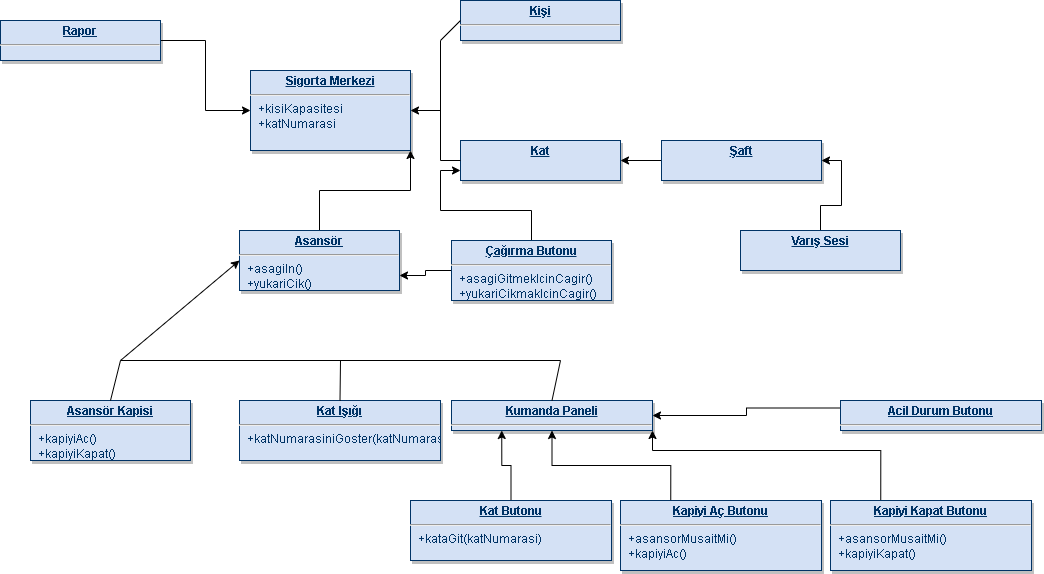

The diagram above was exported from draw.io. Its source (the exported page's mxGraphModel, read from the mxfile embedded in the PNG):
<mxGraphModel dx="212" dy="491" grid="1" gridSize="10" guides="1" tooltips="1" connect="1" arrows="1" fold="1" page="1" pageScale="1" pageWidth="826" pageHeight="1169" background="none" math="0" shadow="0">
  <root>
    <mxCell id="0" />
    <mxCell id="1" parent="0" />
    <mxCell id="30" value="&lt;p style=&quot;margin: 0px; margin-top: 4px; text-align: center; text-decoration: underline;&quot;&gt;&lt;strong&gt;Sigorta Merkezi&lt;/strong&gt;&lt;/p&gt;&lt;hr&gt;&lt;p style=&quot;margin: 0px; margin-left: 8px;&quot;&gt;+kisiKapasitesi&lt;/p&gt;&lt;p style=&quot;margin: 0px; margin-left: 8px;&quot;&gt;+katNumarasi&lt;/p&gt;&lt;p style=&quot;margin: 0px; margin-left: 8px;&quot;&gt;&lt;br&gt;&lt;/p&gt;&lt;p style=&quot;margin: 0px; margin-left: 8px;&quot;&gt;&lt;br&gt;&lt;/p&gt;" style="verticalAlign=top;align=left;overflow=fill;fontSize=12;fontFamily=Helvetica;html=1;strokeColor=#003366;shadow=1;fillColor=#D4E1F5;fontColor=#003366" parent="1" vertex="1">
      <mxGeometry x="1250" y="270" width="160" height="80" as="geometry" />
    </mxCell>
    <mxCell id="GloUtNIkMUxNc8c8_0Du-114" value="&lt;p style=&quot;margin: 0px; margin-top: 4px; text-align: center; text-decoration: underline;&quot;&gt;&lt;strong&gt;Kişi&lt;/strong&gt;&lt;/p&gt;&lt;hr&gt;&lt;p style=&quot;margin: 0px; margin-left: 8px;&quot;&gt;&lt;br&gt;&lt;/p&gt;" style="verticalAlign=top;align=left;overflow=fill;fontSize=12;fontFamily=Helvetica;html=1;strokeColor=#003366;shadow=1;fillColor=#D4E1F5;fontColor=#003366" vertex="1" parent="1">
      <mxGeometry x="1460" y="200" width="160" height="40" as="geometry" />
    </mxCell>
    <mxCell id="GloUtNIkMUxNc8c8_0Du-115" value="&lt;p style=&quot;margin: 0px; margin-top: 4px; text-align: center; text-decoration: underline;&quot;&gt;&lt;b&gt;Kat&lt;/b&gt;&lt;/p&gt;" style="verticalAlign=top;align=left;overflow=fill;fontSize=12;fontFamily=Helvetica;html=1;strokeColor=#003366;shadow=1;fillColor=#D4E1F5;fontColor=#003366" vertex="1" parent="1">
      <mxGeometry x="1460" y="340" width="160" height="40" as="geometry" />
    </mxCell>
    <mxCell id="GloUtNIkMUxNc8c8_0Du-141" style="edgeStyle=orthogonalEdgeStyle;rounded=0;orthogonalLoop=1;jettySize=auto;html=1;entryX=1;entryY=0.5;entryDx=0;entryDy=0;" edge="1" parent="1" source="GloUtNIkMUxNc8c8_0Du-116" target="GloUtNIkMUxNc8c8_0Du-115">
      <mxGeometry relative="1" as="geometry" />
    </mxCell>
    <mxCell id="GloUtNIkMUxNc8c8_0Du-116" value="&lt;p style=&quot;margin: 0px; margin-top: 4px; text-align: center; text-decoration: underline;&quot;&gt;&lt;b&gt;Şaft&lt;/b&gt;&lt;/p&gt;" style="verticalAlign=top;align=left;overflow=fill;fontSize=12;fontFamily=Helvetica;html=1;strokeColor=#003366;shadow=1;fillColor=#D4E1F5;fontColor=#003366" vertex="1" parent="1">
      <mxGeometry x="1661" y="340" width="160" height="40" as="geometry" />
    </mxCell>
    <mxCell id="GloUtNIkMUxNc8c8_0Du-140" style="edgeStyle=orthogonalEdgeStyle;rounded=0;orthogonalLoop=1;jettySize=auto;html=1;entryX=1;entryY=1;entryDx=0;entryDy=0;" edge="1" parent="1" source="GloUtNIkMUxNc8c8_0Du-117" target="30">
      <mxGeometry relative="1" as="geometry" />
    </mxCell>
    <mxCell id="GloUtNIkMUxNc8c8_0Du-117" value="&lt;p style=&quot;margin: 0px; margin-top: 4px; text-align: center; text-decoration: underline;&quot;&gt;&lt;strong&gt;Asansör&lt;/strong&gt;&lt;/p&gt;&lt;hr&gt;&lt;p style=&quot;margin: 0px; margin-left: 8px;&quot;&gt;+asagiIn()&lt;/p&gt;&lt;p style=&quot;margin: 0px; margin-left: 8px;&quot;&gt;+yukariCik()&lt;/p&gt;" style="verticalAlign=top;align=left;overflow=fill;fontSize=12;fontFamily=Helvetica;html=1;strokeColor=#003366;shadow=1;fillColor=#D4E1F5;fontColor=#003366" vertex="1" parent="1">
      <mxGeometry x="1239" y="430" width="160" height="60" as="geometry" />
    </mxCell>
    <mxCell id="GloUtNIkMUxNc8c8_0Du-118" value="&lt;p style=&quot;margin: 0px; margin-top: 4px; text-align: center; text-decoration: underline;&quot;&gt;&lt;strong&gt;Asansör Kapisi&lt;/strong&gt;&lt;/p&gt;&lt;hr&gt;&lt;p style=&quot;margin: 0px; margin-left: 8px;&quot;&gt;+kapiyiAc()&lt;/p&gt;&lt;p style=&quot;margin: 0px; margin-left: 8px;&quot;&gt;+kapiyiKapat()&lt;/p&gt;" style="verticalAlign=top;align=left;overflow=fill;fontSize=12;fontFamily=Helvetica;html=1;strokeColor=#003366;shadow=1;fillColor=#D4E1F5;fontColor=#003366" vertex="1" parent="1">
      <mxGeometry x="1030" y="600" width="160" height="60" as="geometry" />
    </mxCell>
    <mxCell id="GloUtNIkMUxNc8c8_0Du-119" value="&lt;p style=&quot;margin: 0px; margin-top: 4px; text-align: center; text-decoration: underline;&quot;&gt;&lt;strong&gt;Kat Işığı&lt;/strong&gt;&lt;/p&gt;&lt;hr&gt;&lt;p style=&quot;margin: 0px; margin-left: 8px;&quot;&gt;+katNumarasiniGoster(katNumarasi)&lt;br&gt;&lt;/p&gt;" style="verticalAlign=top;align=left;overflow=fill;fontSize=12;fontFamily=Helvetica;html=1;strokeColor=#003366;shadow=1;fillColor=#D4E1F5;fontColor=#003366" vertex="1" parent="1">
      <mxGeometry x="1239" y="600" width="201" height="60" as="geometry" />
    </mxCell>
    <mxCell id="GloUtNIkMUxNc8c8_0Du-120" value="&lt;p style=&quot;margin: 0px; margin-top: 4px; text-align: center; text-decoration: underline;&quot;&gt;&lt;b&gt;Kumanda Paneli&lt;/b&gt;&lt;/p&gt;&lt;hr&gt;&lt;p style=&quot;margin: 0px; margin-left: 8px;&quot;&gt;&lt;br&gt;&lt;/p&gt;" style="verticalAlign=top;align=left;overflow=fill;fontSize=12;fontFamily=Helvetica;html=1;strokeColor=#003366;shadow=1;fillColor=#D4E1F5;fontColor=#003366" vertex="1" parent="1">
      <mxGeometry x="1451" y="600" width="201" height="30" as="geometry" />
    </mxCell>
    <mxCell id="GloUtNIkMUxNc8c8_0Du-151" style="edgeStyle=orthogonalEdgeStyle;rounded=0;orthogonalLoop=1;jettySize=auto;html=1;entryX=0.25;entryY=1;entryDx=0;entryDy=0;" edge="1" parent="1" source="GloUtNIkMUxNc8c8_0Du-122" target="GloUtNIkMUxNc8c8_0Du-120">
      <mxGeometry relative="1" as="geometry" />
    </mxCell>
    <mxCell id="GloUtNIkMUxNc8c8_0Du-122" value="&lt;p style=&quot;margin: 0px; margin-top: 4px; text-align: center; text-decoration: underline;&quot;&gt;&lt;strong&gt;Kat Butonu&lt;/strong&gt;&lt;/p&gt;&lt;hr&gt;&lt;p style=&quot;margin: 0px; margin-left: 8px;&quot;&gt;+kataGit(katNumarasi)&lt;br&gt;&lt;/p&gt;" style="verticalAlign=top;align=left;overflow=fill;fontSize=12;fontFamily=Helvetica;html=1;strokeColor=#003366;shadow=1;fillColor=#D4E1F5;fontColor=#003366" vertex="1" parent="1">
      <mxGeometry x="1410" y="700" width="201" height="60" as="geometry" />
    </mxCell>
    <mxCell id="GloUtNIkMUxNc8c8_0Du-152" style="edgeStyle=orthogonalEdgeStyle;rounded=0;orthogonalLoop=1;jettySize=auto;html=1;exitX=0.25;exitY=0;exitDx=0;exitDy=0;entryX=0.5;entryY=1;entryDx=0;entryDy=0;" edge="1" parent="1" source="GloUtNIkMUxNc8c8_0Du-123" target="GloUtNIkMUxNc8c8_0Du-120">
      <mxGeometry relative="1" as="geometry" />
    </mxCell>
    <mxCell id="GloUtNIkMUxNc8c8_0Du-123" value="&lt;p style=&quot;margin: 0px; margin-top: 4px; text-align: center; text-decoration: underline;&quot;&gt;&lt;strong&gt;Kapiyi Aç Butonu&lt;/strong&gt;&lt;/p&gt;&lt;hr&gt;&lt;p style=&quot;margin: 0px; margin-left: 8px;&quot;&gt;+asansorMusaitMi()&lt;br&gt;&lt;/p&gt;&lt;p style=&quot;margin: 0px; margin-left: 8px;&quot;&gt;+kapiyiAc()&lt;/p&gt;" style="verticalAlign=top;align=left;overflow=fill;fontSize=12;fontFamily=Helvetica;html=1;strokeColor=#003366;shadow=1;fillColor=#D4E1F5;fontColor=#003366" vertex="1" parent="1">
      <mxGeometry x="1620" y="700" width="201" height="70" as="geometry" />
    </mxCell>
    <mxCell id="GloUtNIkMUxNc8c8_0Du-153" style="edgeStyle=orthogonalEdgeStyle;rounded=0;orthogonalLoop=1;jettySize=auto;html=1;exitX=0.25;exitY=0;exitDx=0;exitDy=0;entryX=1;entryY=1;entryDx=0;entryDy=0;" edge="1" parent="1" source="GloUtNIkMUxNc8c8_0Du-124" target="GloUtNIkMUxNc8c8_0Du-120">
      <mxGeometry relative="1" as="geometry">
        <Array as="points">
          <mxPoint x="1880" y="650" />
          <mxPoint x="1652" y="650" />
        </Array>
      </mxGeometry>
    </mxCell>
    <mxCell id="GloUtNIkMUxNc8c8_0Du-124" value="&lt;p style=&quot;margin: 0px; margin-top: 4px; text-align: center; text-decoration: underline;&quot;&gt;&lt;strong&gt;Kapiyi Kapat Butonu&lt;/strong&gt;&lt;/p&gt;&lt;hr&gt;&lt;p style=&quot;margin: 0px; margin-left: 8px;&quot;&gt;+asansorMusaitMi()&lt;br&gt;&lt;/p&gt;&lt;p style=&quot;margin: 0px; margin-left: 8px;&quot;&gt;+kapiyiKapat()&lt;/p&gt;" style="verticalAlign=top;align=left;overflow=fill;fontSize=12;fontFamily=Helvetica;html=1;strokeColor=#003366;shadow=1;fillColor=#D4E1F5;fontColor=#003366" vertex="1" parent="1">
      <mxGeometry x="1830" y="700" width="201" height="70" as="geometry" />
    </mxCell>
    <mxCell id="GloUtNIkMUxNc8c8_0Du-154" style="edgeStyle=orthogonalEdgeStyle;rounded=0;orthogonalLoop=1;jettySize=auto;html=1;exitX=0;exitY=0.25;exitDx=0;exitDy=0;entryX=1;entryY=0.5;entryDx=0;entryDy=0;" edge="1" parent="1" source="GloUtNIkMUxNc8c8_0Du-125" target="GloUtNIkMUxNc8c8_0Du-120">
      <mxGeometry relative="1" as="geometry" />
    </mxCell>
    <mxCell id="GloUtNIkMUxNc8c8_0Du-125" value="&lt;p style=&quot;margin: 0px; margin-top: 4px; text-align: center; text-decoration: underline;&quot;&gt;&lt;b&gt;Acil Durum Butonu&lt;/b&gt;&lt;/p&gt;&lt;hr&gt;&lt;p style=&quot;margin: 0px; margin-left: 8px;&quot;&gt;&lt;br&gt;&lt;/p&gt;" style="verticalAlign=top;align=left;overflow=fill;fontSize=12;fontFamily=Helvetica;html=1;strokeColor=#003366;shadow=1;fillColor=#D4E1F5;fontColor=#003366" vertex="1" parent="1">
      <mxGeometry x="1840" y="600" width="201" height="30" as="geometry" />
    </mxCell>
    <mxCell id="GloUtNIkMUxNc8c8_0Du-142" style="edgeStyle=orthogonalEdgeStyle;rounded=0;orthogonalLoop=1;jettySize=auto;html=1;entryX=0;entryY=0.75;entryDx=0;entryDy=0;" edge="1" parent="1" source="GloUtNIkMUxNc8c8_0Du-126" target="GloUtNIkMUxNc8c8_0Du-115">
      <mxGeometry relative="1" as="geometry" />
    </mxCell>
    <mxCell id="GloUtNIkMUxNc8c8_0Du-145" style="edgeStyle=orthogonalEdgeStyle;rounded=0;orthogonalLoop=1;jettySize=auto;html=1;entryX=1;entryY=0.75;entryDx=0;entryDy=0;" edge="1" parent="1" source="GloUtNIkMUxNc8c8_0Du-126" target="GloUtNIkMUxNc8c8_0Du-117">
      <mxGeometry relative="1" as="geometry" />
    </mxCell>
    <mxCell id="GloUtNIkMUxNc8c8_0Du-126" value="&lt;p style=&quot;margin: 0px; margin-top: 4px; text-align: center; text-decoration: underline;&quot;&gt;&lt;strong&gt;Çağırma Butonu&lt;/strong&gt;&lt;/p&gt;&lt;hr&gt;&lt;p style=&quot;margin: 0px; margin-left: 8px;&quot;&gt;+asagiGitmekIcinCagir()&lt;/p&gt;&lt;p style=&quot;margin: 0px; margin-left: 8px;&quot;&gt;+yukariCikmakIcinCagir()&lt;/p&gt;" style="verticalAlign=top;align=left;overflow=fill;fontSize=12;fontFamily=Helvetica;html=1;strokeColor=#003366;shadow=1;fillColor=#D4E1F5;fontColor=#003366" vertex="1" parent="1">
      <mxGeometry x="1451" y="440" width="160" height="60" as="geometry" />
    </mxCell>
    <mxCell id="GloUtNIkMUxNc8c8_0Du-128" style="edgeStyle=orthogonalEdgeStyle;rounded=0;orthogonalLoop=1;jettySize=auto;html=1;exitX=1;exitY=0.5;exitDx=0;exitDy=0;entryX=0;entryY=0.5;entryDx=0;entryDy=0;" edge="1" parent="1" source="GloUtNIkMUxNc8c8_0Du-127" target="30">
      <mxGeometry relative="1" as="geometry" />
    </mxCell>
    <mxCell id="GloUtNIkMUxNc8c8_0Du-127" value="&lt;p style=&quot;margin: 0px; margin-top: 4px; text-align: center; text-decoration: underline;&quot;&gt;&lt;strong&gt;Rapor&lt;/strong&gt;&lt;/p&gt;&lt;hr&gt;&lt;p style=&quot;margin: 0px; margin-left: 8px;&quot;&gt;&lt;br&gt;&lt;/p&gt;" style="verticalAlign=top;align=left;overflow=fill;fontSize=12;fontFamily=Helvetica;html=1;strokeColor=#003366;shadow=1;fillColor=#D4E1F5;fontColor=#003366" vertex="1" parent="1">
      <mxGeometry x="1000" y="220" width="160" height="40" as="geometry" />
    </mxCell>
    <mxCell id="GloUtNIkMUxNc8c8_0Du-136" value="" style="endArrow=none;html=1;rounded=0;" edge="1" parent="1">
      <mxGeometry width="50" height="50" relative="1" as="geometry">
        <mxPoint x="1440" y="360" as="sourcePoint" />
        <mxPoint x="1440" y="240" as="targetPoint" />
      </mxGeometry>
    </mxCell>
    <mxCell id="GloUtNIkMUxNc8c8_0Du-137" value="" style="endArrow=none;html=1;rounded=0;entryX=0;entryY=0.5;entryDx=0;entryDy=0;" edge="1" parent="1" target="GloUtNIkMUxNc8c8_0Du-114">
      <mxGeometry width="50" height="50" relative="1" as="geometry">
        <mxPoint x="1440" y="240" as="sourcePoint" />
        <mxPoint x="1410" y="400" as="targetPoint" />
      </mxGeometry>
    </mxCell>
    <mxCell id="GloUtNIkMUxNc8c8_0Du-138" value="" style="endArrow=none;html=1;rounded=0;entryX=0;entryY=0.5;entryDx=0;entryDy=0;" edge="1" parent="1" target="GloUtNIkMUxNc8c8_0Du-115">
      <mxGeometry width="50" height="50" relative="1" as="geometry">
        <mxPoint x="1440" y="360" as="sourcePoint" />
        <mxPoint x="1410" y="400" as="targetPoint" />
      </mxGeometry>
    </mxCell>
    <mxCell id="GloUtNIkMUxNc8c8_0Du-139" value="" style="endArrow=classic;html=1;rounded=0;entryX=1;entryY=0.5;entryDx=0;entryDy=0;" edge="1" parent="1" target="30">
      <mxGeometry width="50" height="50" relative="1" as="geometry">
        <mxPoint x="1440" y="310" as="sourcePoint" />
        <mxPoint x="1410" y="400" as="targetPoint" />
      </mxGeometry>
    </mxCell>
    <mxCell id="GloUtNIkMUxNc8c8_0Du-144" style="edgeStyle=orthogonalEdgeStyle;rounded=0;orthogonalLoop=1;jettySize=auto;html=1;entryX=1;entryY=0.5;entryDx=0;entryDy=0;" edge="1" parent="1" source="GloUtNIkMUxNc8c8_0Du-143" target="GloUtNIkMUxNc8c8_0Du-116">
      <mxGeometry relative="1" as="geometry" />
    </mxCell>
    <mxCell id="GloUtNIkMUxNc8c8_0Du-143" value="&lt;p style=&quot;margin: 0px; margin-top: 4px; text-align: center; text-decoration: underline;&quot;&gt;&lt;b&gt;Varış Sesi&lt;/b&gt;&lt;/p&gt;&lt;p style=&quot;margin: 0px; margin-top: 4px; text-align: center; text-decoration: underline;&quot;&gt;&lt;b&gt;&lt;br&gt;&lt;/b&gt;&lt;/p&gt;" style="verticalAlign=top;align=left;overflow=fill;fontSize=12;fontFamily=Helvetica;html=1;strokeColor=#003366;shadow=1;fillColor=#D4E1F5;fontColor=#003366" vertex="1" parent="1">
      <mxGeometry x="1740" y="430" width="160" height="40" as="geometry" />
    </mxCell>
    <mxCell id="GloUtNIkMUxNc8c8_0Du-146" value="" style="endArrow=none;html=1;rounded=0;exitX=0.5;exitY=0;exitDx=0;exitDy=0;" edge="1" parent="1" source="GloUtNIkMUxNc8c8_0Du-118">
      <mxGeometry width="50" height="50" relative="1" as="geometry">
        <mxPoint x="1190" y="550" as="sourcePoint" />
        <mxPoint x="1120" y="560" as="targetPoint" />
      </mxGeometry>
    </mxCell>
    <mxCell id="GloUtNIkMUxNc8c8_0Du-147" value="" style="endArrow=none;html=1;rounded=0;" edge="1" parent="1">
      <mxGeometry width="50" height="50" relative="1" as="geometry">
        <mxPoint x="1120" y="560" as="sourcePoint" />
        <mxPoint x="1560" y="560" as="targetPoint" />
      </mxGeometry>
    </mxCell>
    <mxCell id="GloUtNIkMUxNc8c8_0Du-148" value="" style="endArrow=none;html=1;rounded=0;exitX=0.5;exitY=0;exitDx=0;exitDy=0;" edge="1" parent="1" source="GloUtNIkMUxNc8c8_0Du-120">
      <mxGeometry width="50" height="50" relative="1" as="geometry">
        <mxPoint x="1190" y="550" as="sourcePoint" />
        <mxPoint x="1560" y="560" as="targetPoint" />
      </mxGeometry>
    </mxCell>
    <mxCell id="GloUtNIkMUxNc8c8_0Du-149" value="" style="endArrow=none;html=1;rounded=0;exitX=0.5;exitY=0;exitDx=0;exitDy=0;" edge="1" parent="1" source="GloUtNIkMUxNc8c8_0Du-119">
      <mxGeometry width="50" height="50" relative="1" as="geometry">
        <mxPoint x="1190" y="550" as="sourcePoint" />
        <mxPoint x="1340" y="560" as="targetPoint" />
      </mxGeometry>
    </mxCell>
    <mxCell id="GloUtNIkMUxNc8c8_0Du-150" value="" style="endArrow=classic;html=1;rounded=0;entryX=0;entryY=0.5;entryDx=0;entryDy=0;" edge="1" parent="1" target="GloUtNIkMUxNc8c8_0Du-117">
      <mxGeometry width="50" height="50" relative="1" as="geometry">
        <mxPoint x="1120" y="560" as="sourcePoint" />
        <mxPoint x="1240" y="500" as="targetPoint" />
      </mxGeometry>
    </mxCell>
  </root>
</mxGraphModel>